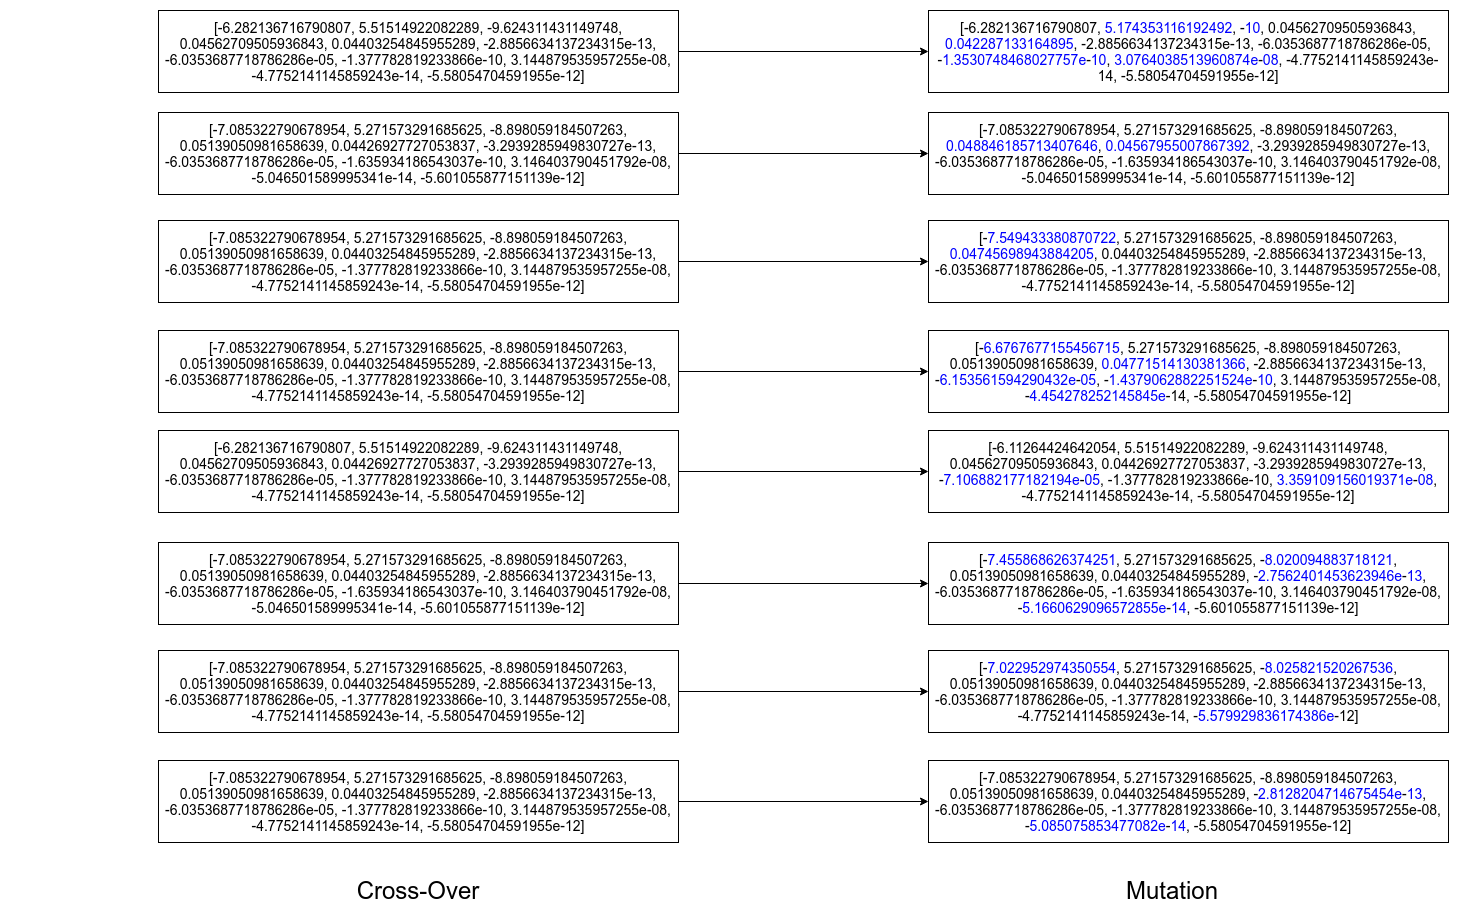

The diagram above was exported from draw.io. Its source (the exported page's mxGraphModel, read from the mxfile embedded in the PNG):
<mxGraphModel dx="1560" dy="860" grid="1" gridSize="10" guides="1" tooltips="1" connect="1" arrows="1" fold="1" page="1" pageScale="1" pageWidth="827" pageHeight="1169" math="0" shadow="0">
  <root>
    <mxCell id="Bi_qriBVf6oftE9dNUXm-0" />
    <mxCell id="Bi_qriBVf6oftE9dNUXm-1" parent="Bi_qriBVf6oftE9dNUXm-0" />
    <mxCell id="VbEvNmdZjAx6abbm_-Ia-12" style="edgeStyle=none;rounded=0;orthogonalLoop=1;jettySize=auto;html=1;entryX=0;entryY=0.5;entryDx=0;entryDy=0;" parent="Bi_qriBVf6oftE9dNUXm-1" target="zgdeDcyYEnepEzFq_kRh-0" edge="1">
      <mxGeometry relative="1" as="geometry">
        <mxPoint x="1030" y="171" as="sourcePoint" />
      </mxGeometry>
    </mxCell>
    <mxCell id="VbEvNmdZjAx6abbm_-Ia-13" style="edgeStyle=none;rounded=0;orthogonalLoop=1;jettySize=auto;html=1;" parent="Bi_qriBVf6oftE9dNUXm-1" target="zgdeDcyYEnepEzFq_kRh-1" edge="1">
      <mxGeometry relative="1" as="geometry">
        <mxPoint x="1030" y="273" as="sourcePoint" />
      </mxGeometry>
    </mxCell>
    <mxCell id="VbEvNmdZjAx6abbm_-Ia-14" style="edgeStyle=none;rounded=0;orthogonalLoop=1;jettySize=auto;html=1;" parent="Bi_qriBVf6oftE9dNUXm-1" target="zgdeDcyYEnepEzFq_kRh-2" edge="1">
      <mxGeometry relative="1" as="geometry">
        <mxPoint x="1030" y="381" as="sourcePoint" />
      </mxGeometry>
    </mxCell>
    <mxCell id="VbEvNmdZjAx6abbm_-Ia-15" style="edgeStyle=none;rounded=0;orthogonalLoop=1;jettySize=auto;html=1;" parent="Bi_qriBVf6oftE9dNUXm-1" target="zgdeDcyYEnepEzFq_kRh-3" edge="1">
      <mxGeometry relative="1" as="geometry">
        <mxPoint x="1030" y="491" as="sourcePoint" />
      </mxGeometry>
    </mxCell>
    <mxCell id="VbEvNmdZjAx6abbm_-Ia-16" style="edgeStyle=none;rounded=0;orthogonalLoop=1;jettySize=auto;html=1;entryX=0;entryY=0.5;entryDx=0;entryDy=0;" parent="Bi_qriBVf6oftE9dNUXm-1" target="zgdeDcyYEnepEzFq_kRh-4" edge="1">
      <mxGeometry relative="1" as="geometry">
        <mxPoint x="1030" y="591" as="sourcePoint" />
      </mxGeometry>
    </mxCell>
    <mxCell id="VbEvNmdZjAx6abbm_-Ia-17" style="edgeStyle=none;rounded=0;orthogonalLoop=1;jettySize=auto;html=1;" parent="Bi_qriBVf6oftE9dNUXm-1" target="zgdeDcyYEnepEzFq_kRh-5" edge="1">
      <mxGeometry relative="1" as="geometry">
        <mxPoint x="1030" y="703" as="sourcePoint" />
      </mxGeometry>
    </mxCell>
    <mxCell id="Bi_qriBVf6oftE9dNUXm-20" value="&lt;font&gt;&lt;br&gt;&lt;/font&gt;" style="text;html=1;align=center;verticalAlign=middle;resizable=0;points=[];autosize=1;" parent="Bi_qriBVf6oftE9dNUXm-1" vertex="1">
      <mxGeometry x="362" y="161" width="20" height="20" as="geometry" />
    </mxCell>
    <mxCell id="Bi_qriBVf6oftE9dNUXm-30" value="&lt;font&gt;&lt;br&gt;&lt;/font&gt;" style="text;html=1;align=center;verticalAlign=middle;resizable=0;points=[];autosize=1;" parent="Bi_qriBVf6oftE9dNUXm-1" vertex="1">
      <mxGeometry x="362" y="261" width="20" height="20" as="geometry" />
    </mxCell>
    <mxCell id="VbEvNmdZjAx6abbm_-Ia-18" style="edgeStyle=none;rounded=0;orthogonalLoop=1;jettySize=auto;html=1;" parent="Bi_qriBVf6oftE9dNUXm-1" target="zgdeDcyYEnepEzFq_kRh-6" edge="1">
      <mxGeometry relative="1" as="geometry">
        <mxPoint x="1030" y="811" as="sourcePoint" />
      </mxGeometry>
    </mxCell>
    <mxCell id="VbEvNmdZjAx6abbm_-Ia-19" style="edgeStyle=none;rounded=0;orthogonalLoop=1;jettySize=auto;html=1;" parent="Bi_qriBVf6oftE9dNUXm-1" target="zgdeDcyYEnepEzFq_kRh-7" edge="1">
      <mxGeometry relative="1" as="geometry">
        <mxPoint x="1030" y="921" as="sourcePoint" />
      </mxGeometry>
    </mxCell>
    <mxCell id="Bi_qriBVf6oftE9dNUXm-28" value="&lt;span style=&quot;font-size: 24px&quot;&gt;Cross-Over&lt;/span&gt;" style="text;html=1;strokeColor=none;fillColor=none;align=center;verticalAlign=middle;whiteSpace=wrap;rounded=0;" parent="Bi_qriBVf6oftE9dNUXm-1" vertex="1">
      <mxGeometry x="640" y="1000" width="260" height="20" as="geometry" />
    </mxCell>
    <mxCell id="zgdeDcyYEnepEzFq_kRh-0" value="&lt;font style=&quot;font-size: 14px&quot;&gt;[-6.282136716790807, &lt;font color=&quot;#0000ff&quot;&gt;5.174353116192492&lt;/font&gt;, -&lt;font color=&quot;#0000ff&quot;&gt;10&lt;/font&gt;, 0.04562709505936843, &lt;font color=&quot;#0000ff&quot;&gt;0.042287133164895&lt;/font&gt;, -2.8856634137234315e-13, -6.0353687718786286e-05, -&lt;font color=&quot;#0000ff&quot;&gt;1.3530748468027757e&lt;/font&gt;-&lt;font color=&quot;#0000ff&quot;&gt;10&lt;/font&gt;, &lt;font color=&quot;#0000ff&quot;&gt;3.0764038513960874e&lt;/font&gt;-&lt;font color=&quot;#0000ff&quot;&gt;08&lt;/font&gt;, -4.7752141145859243e-14, -5.58054704591955e-12]&lt;br&gt;&lt;/font&gt;" style="rounded=0;whiteSpace=wrap;html=1;fillColor=#FFFFFF;" parent="Bi_qriBVf6oftE9dNUXm-1" vertex="1">
      <mxGeometry x="1280" y="130" width="520" height="82" as="geometry" />
    </mxCell>
    <mxCell id="zgdeDcyYEnepEzFq_kRh-1" value="&lt;font style=&quot;font-size: 14px&quot;&gt;[-7.085322790678954, 5.271573291685625, -8.898059184507263, &lt;font color=&quot;#0000ff&quot;&gt;0.048846185713407646&lt;/font&gt;, &lt;font color=&quot;#0000ff&quot;&gt;0.04567955007867392&lt;/font&gt;, -3.2939285949830727e-13, -6.0353687718786286e-05, -1.635934186543037e-10, 3.146403790451792e-08, -5.046501589995341e-14, -5.601055877151139e-12]&lt;br&gt;&lt;/font&gt;" style="rounded=0;whiteSpace=wrap;html=1;fillColor=#FFFFFF;fontStyle=0" parent="Bi_qriBVf6oftE9dNUXm-1" vertex="1">
      <mxGeometry x="1280" y="232" width="520" height="82" as="geometry" />
    </mxCell>
    <mxCell id="zgdeDcyYEnepEzFq_kRh-2" value="&lt;font style=&quot;font-size: 14px&quot;&gt;[-&lt;font color=&quot;#0000ff&quot;&gt;7.549433380870722&lt;/font&gt;, 5.271573291685625, -8.898059184507263, &lt;font color=&quot;#0000ff&quot;&gt;0.04745698943884205&lt;/font&gt;, 0.04403254845955289, -2.8856634137234315e-13, -6.0353687718786286e-05, -1.377782819233866e-10, 3.144879535957255e-08, -4.7752141145859243e-14, -5.58054704591955e-12]&lt;br&gt;&lt;/font&gt;" style="rounded=0;whiteSpace=wrap;html=1;fillColor=#FFFFFF;" parent="Bi_qriBVf6oftE9dNUXm-1" vertex="1">
      <mxGeometry x="1280" y="340" width="520" height="82" as="geometry" />
    </mxCell>
    <mxCell id="zgdeDcyYEnepEzFq_kRh-3" value="&lt;font style=&quot;font-size: 14px&quot;&gt;[-&lt;font color=&quot;#0000ff&quot;&gt;6.6767677155456715&lt;/font&gt;, 5.271573291685625, -8.898059184507263, 0.05139050981658639, &lt;font color=&quot;#0000ff&quot;&gt;0.04771514130381366&lt;/font&gt;, -2.8856634137234315e-13, -&lt;font color=&quot;#0000ff&quot;&gt;6.153561594290432e&lt;/font&gt;-&lt;font color=&quot;#0000ff&quot;&gt;05&lt;/font&gt;, -&lt;font color=&quot;#0000ff&quot;&gt;1.4379062882251524e&lt;/font&gt;-&lt;font color=&quot;#0000ff&quot;&gt;10&lt;/font&gt;, 3.144879535957255e-08, -&lt;font color=&quot;#0000ff&quot;&gt;4.454278252145845e&lt;/font&gt;-14, -5.58054704591955e-12]&lt;br&gt;&lt;/font&gt;" style="rounded=0;whiteSpace=wrap;html=1;fillColor=#FFFFFF;" parent="Bi_qriBVf6oftE9dNUXm-1" vertex="1">
      <mxGeometry x="1280" y="450" width="520" height="82" as="geometry" />
    </mxCell>
    <mxCell id="zgdeDcyYEnepEzFq_kRh-4" value="&lt;font style=&quot;font-size: 14px&quot;&gt;[-6.11264424642054, 5.51514922082289, -9.624311431149748, 0.04562709505936843, 0.04426927727053837, -3.2939285949830727e-13, -&lt;font color=&quot;#0000ff&quot;&gt;7.106882177182194e&lt;/font&gt;-&lt;font color=&quot;#0000ff&quot;&gt;05&lt;/font&gt;, -1.377782819233866e-10, &lt;font color=&quot;#0000ff&quot;&gt;3.359109156019371e&lt;/font&gt;-&lt;font color=&quot;#0000ff&quot;&gt;08&lt;/font&gt;, -4.7752141145859243e-14, -5.58054704591955e-12]&lt;br&gt;&lt;/font&gt;" style="rounded=0;whiteSpace=wrap;html=1;fillColor=#FFFFFF;" parent="Bi_qriBVf6oftE9dNUXm-1" vertex="1">
      <mxGeometry x="1280" y="550" width="520" height="82" as="geometry" />
    </mxCell>
    <mxCell id="zgdeDcyYEnepEzFq_kRh-5" value="&lt;font style=&quot;font-size: 14px&quot;&gt;[-&lt;font color=&quot;#0000ff&quot;&gt;7.455868626374251&lt;/font&gt;, 5.271573291685625, -&lt;font color=&quot;#0000ff&quot;&gt;8.020094883718121&lt;/font&gt;, 0.05139050981658639, 0.04403254845955289, -&lt;font color=&quot;#0000ff&quot;&gt;2.7562401453623946e&lt;/font&gt;-&lt;font color=&quot;#0000ff&quot;&gt;13&lt;/font&gt;, -6.0353687718786286e-05, -1.635934186543037e-10, 3.146403790451792e-08, -&lt;font color=&quot;#0000ff&quot;&gt;5.1660629096572855e&lt;/font&gt;-&lt;font color=&quot;#0000ff&quot;&gt;14&lt;/font&gt;, -5.601055877151139e-12]&lt;br&gt;&lt;/font&gt;" style="rounded=0;whiteSpace=wrap;html=1;fillColor=#FFFFFF;" parent="Bi_qriBVf6oftE9dNUXm-1" vertex="1">
      <mxGeometry x="1280" y="662" width="520" height="82" as="geometry" />
    </mxCell>
    <mxCell id="zgdeDcyYEnepEzFq_kRh-6" value="&lt;font style=&quot;font-size: 14px&quot;&gt;[-&lt;font color=&quot;#0000ff&quot;&gt;7.022952974350554&lt;/font&gt;, 5.271573291685625, -&lt;font color=&quot;#0000ff&quot;&gt;8.025821520267536&lt;/font&gt;, 0.05139050981658639, 0.04403254845955289, -2.8856634137234315e-13, -6.0353687718786286e-05, -1.377782819233866e-10, 3.144879535957255e-08, -4.7752141145859243e-14, -&lt;font color=&quot;#0000ff&quot;&gt;5.579929836174386e&lt;/font&gt;-12]&lt;br&gt;&lt;/font&gt;" style="rounded=0;whiteSpace=wrap;html=1;fillColor=#FFFFFF;" parent="Bi_qriBVf6oftE9dNUXm-1" vertex="1">
      <mxGeometry x="1280" y="770" width="520" height="82" as="geometry" />
    </mxCell>
    <mxCell id="zgdeDcyYEnepEzFq_kRh-7" value="&lt;font style=&quot;font-size: 14px&quot;&gt;[-7.085322790678954, 5.271573291685625, -8.898059184507263, 0.05139050981658639, 0.04403254845955289, -&lt;font color=&quot;#0000ff&quot;&gt;2.8128204714675454e&lt;/font&gt;-&lt;font color=&quot;#0000ff&quot;&gt;13&lt;/font&gt;, -6.0353687718786286e-05, -1.377782819233866e-10, 3.144879535957255e-08, -&lt;font color=&quot;#0000ff&quot;&gt;5.085075853477082e&lt;/font&gt;-&lt;font color=&quot;#0000ff&quot;&gt;14&lt;/font&gt;, -5.58054704591955e-12]&lt;br&gt;&lt;/font&gt;" style="rounded=0;whiteSpace=wrap;html=1;fillColor=#FFFFFF;" parent="Bi_qriBVf6oftE9dNUXm-1" vertex="1">
      <mxGeometry x="1280" y="880" width="520" height="82" as="geometry" />
    </mxCell>
    <mxCell id="zgdeDcyYEnepEzFq_kRh-8" value="&lt;span style=&quot;font-size: 24px&quot;&gt;Mutation&lt;/span&gt;" style="text;html=1;strokeColor=none;fillColor=none;align=center;verticalAlign=middle;whiteSpace=wrap;rounded=0;" parent="Bi_qriBVf6oftE9dNUXm-1" vertex="1">
      <mxGeometry x="1394" y="1000" width="260" height="20" as="geometry" />
    </mxCell>
    <mxCell id="Ft7NfCCyvmADZacQrUMZ-2" value="&lt;font&gt;&lt;span style=&quot;font-size: 14px&quot;&gt;[-6.282136716790807, 5.51514922082289, -9.624311431149748, 0.04562709505936843, 0.04403254845955289, -2.8856634137234315e-13, -6.0353687718786286e-05, -1.377782819233866e-10, 3.144879535957255e-08, -4.7752141145859243e-14, -5.58054704591955e-12]&lt;/span&gt;&lt;br&gt;&lt;/font&gt;" style="rounded=0;whiteSpace=wrap;html=1;fillColor=#FFFFFF;" vertex="1" parent="Bi_qriBVf6oftE9dNUXm-1">
      <mxGeometry x="510" y="130" width="520" height="82" as="geometry" />
    </mxCell>
    <mxCell id="Ft7NfCCyvmADZacQrUMZ-3" value="&lt;font&gt;&lt;span style=&quot;font-size: 14px&quot;&gt;[-7.085322790678954, 5.271573291685625, -8.898059184507263, 0.05139050981658639, 0.04426927727053837, -3.2939285949830727e-13, -6.0353687718786286e-05, -1.635934186543037e-10, 3.146403790451792e-08, -5.046501589995341e-14, -5.601055877151139e-12]&lt;/span&gt;&lt;br&gt;&lt;/font&gt;" style="rounded=0;whiteSpace=wrap;html=1;fillColor=#FFFFFF;" vertex="1" parent="Bi_qriBVf6oftE9dNUXm-1">
      <mxGeometry x="510" y="232" width="520" height="82" as="geometry" />
    </mxCell>
    <mxCell id="Ft7NfCCyvmADZacQrUMZ-4" value="&lt;font&gt;&lt;span style=&quot;font-size: 14px&quot;&gt;[-7.085322790678954, 5.271573291685625, -8.898059184507263, 0.05139050981658639, 0.04403254845955289, -2.8856634137234315e-13, -6.0353687718786286e-05, -1.377782819233866e-10, 3.144879535957255e-08, -4.7752141145859243e-14, -5.58054704591955e-12]&lt;/span&gt;&lt;br&gt;&lt;/font&gt;" style="rounded=0;whiteSpace=wrap;html=1;fillColor=#FFFFFF;" vertex="1" parent="Bi_qriBVf6oftE9dNUXm-1">
      <mxGeometry x="510" y="340" width="520" height="82" as="geometry" />
    </mxCell>
    <mxCell id="Ft7NfCCyvmADZacQrUMZ-5" value="&lt;font&gt;&lt;span style=&quot;font-size: 14px&quot;&gt;[-7.085322790678954, 5.271573291685625, -8.898059184507263, 0.05139050981658639, 0.04403254845955289, -2.8856634137234315e-13, -6.0353687718786286e-05, -1.377782819233866e-10, 3.144879535957255e-08, -4.7752141145859243e-14, -5.58054704591955e-12]&lt;/span&gt;&lt;br&gt;&lt;/font&gt;" style="rounded=0;whiteSpace=wrap;html=1;fillColor=#FFFFFF;" vertex="1" parent="Bi_qriBVf6oftE9dNUXm-1">
      <mxGeometry x="510" y="450" width="520" height="82" as="geometry" />
    </mxCell>
    <mxCell id="Ft7NfCCyvmADZacQrUMZ-6" value="&lt;font&gt;&lt;span style=&quot;font-size: 14px&quot;&gt;[-6.282136716790807, 5.51514922082289, -9.624311431149748, 0.04562709505936843, 0.04426927727053837, -3.2939285949830727e-13, -6.0353687718786286e-05, -1.377782819233866e-10, 3.144879535957255e-08, -4.7752141145859243e-14, -5.58054704591955e-12]&lt;/span&gt;&lt;br&gt;&lt;/font&gt;" style="rounded=0;whiteSpace=wrap;html=1;fillColor=#FFFFFF;" vertex="1" parent="Bi_qriBVf6oftE9dNUXm-1">
      <mxGeometry x="510" y="550" width="520" height="82" as="geometry" />
    </mxCell>
    <mxCell id="Ft7NfCCyvmADZacQrUMZ-7" value="&lt;font&gt;&lt;span style=&quot;font-size: 14px&quot;&gt;[-7.085322790678954, 5.271573291685625, -8.898059184507263, 0.05139050981658639, 0.04403254845955289, -2.8856634137234315e-13, -6.0353687718786286e-05, -1.635934186543037e-10, 3.146403790451792e-08, -5.046501589995341e-14, -5.601055877151139e-12]&lt;/span&gt;&lt;br&gt;&lt;/font&gt;" style="rounded=0;whiteSpace=wrap;html=1;fillColor=#FFFFFF;" vertex="1" parent="Bi_qriBVf6oftE9dNUXm-1">
      <mxGeometry x="510" y="662" width="520" height="82" as="geometry" />
    </mxCell>
    <mxCell id="Ft7NfCCyvmADZacQrUMZ-8" value="&lt;font&gt;&lt;span style=&quot;font-size: 14px&quot;&gt;[-7.085322790678954, 5.271573291685625, -8.898059184507263, 0.05139050981658639, 0.04403254845955289, -2.8856634137234315e-13, -6.0353687718786286e-05, -1.377782819233866e-10, 3.144879535957255e-08, -4.7752141145859243e-14, -5.58054704591955e-12]&lt;/span&gt;&lt;br&gt;&lt;/font&gt;" style="rounded=0;whiteSpace=wrap;html=1;fillColor=#FFFFFF;" vertex="1" parent="Bi_qriBVf6oftE9dNUXm-1">
      <mxGeometry x="510" y="770" width="520" height="82" as="geometry" />
    </mxCell>
    <mxCell id="Ft7NfCCyvmADZacQrUMZ-9" value="&lt;font&gt;&lt;span style=&quot;font-size: 14px&quot;&gt;[-7.085322790678954, 5.271573291685625, -8.898059184507263, 0.05139050981658639, 0.04403254845955289, -2.8856634137234315e-13, -6.0353687718786286e-05, -1.377782819233866e-10, 3.144879535957255e-08, -4.7752141145859243e-14, -5.58054704591955e-12]&lt;/span&gt;&lt;br&gt;&lt;/font&gt;" style="rounded=0;whiteSpace=wrap;html=1;fillColor=#FFFFFF;" vertex="1" parent="Bi_qriBVf6oftE9dNUXm-1">
      <mxGeometry x="510" y="880" width="520" height="82" as="geometry" />
    </mxCell>
  </root>
</mxGraphModel>